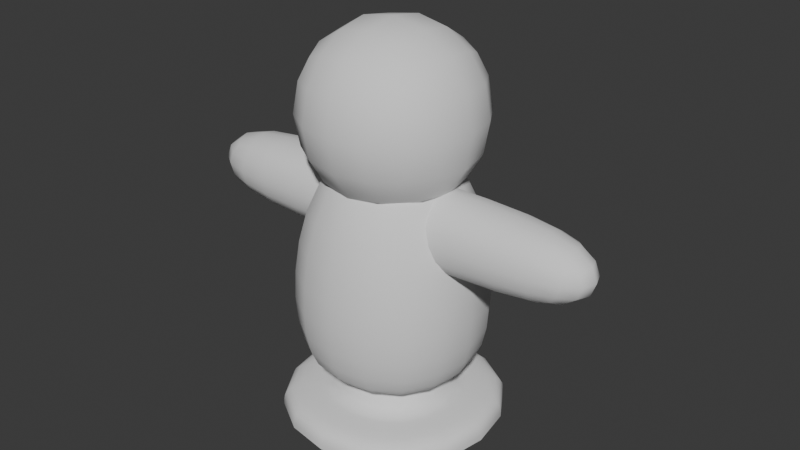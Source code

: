 # Source: Target_Dummy.blend  (saved by Blender 4.5.90; exported with 4.5.12 LTS)
import bpy
from mathutils import Matrix  # noqa: F401  (used for matrix-valued properties, if any)

bpy.ops.wm.read_factory_settings(use_empty=True)
scene = bpy.context.scene
scene.name = 'Scene'

# ---- collections
col_collection = bpy.data.collections.new('Collection'); scene.collection.children.link(col_collection)
col_collection_2 = bpy.data.collections.new('Collection 2'); scene.collection.children.link(col_collection_2)

# ---- node groups
ng_smooth_by_angle = bpy.data.node_groups.new('Smooth by Angle', 'GeometryNodeTree')
_s = ng_smooth_by_angle.interface.new_socket(name='Mesh', in_out='OUTPUT', socket_type='NodeSocketGeometry')
_s = ng_smooth_by_angle.interface.new_socket(name='Mesh', in_out='INPUT', socket_type='NodeSocketGeometry')
_s = ng_smooth_by_angle.interface.new_socket(name='Angle', in_out='INPUT', socket_type='NodeSocketFloat')
_s.subtype = 'ANGLE'
_s.default_value = 0.5236
_s.min_value = 0.0
_s.max_value = 3.142
_s.description = 'Maximum face angle for smooth edges'
_s = ng_smooth_by_angle.interface.new_socket(name='Ignore Sharpness', in_out='INPUT', socket_type='NodeSocketBool')
_s.force_non_field = True
ng_smooth_by_angle.description = 'Set the sharpness of mesh edges based on the angle between the neighboring faces'
ng_smooth_by_angle.is_modifier = True
_N = ng_smooth_by_angle.nodes; _L = ng_smooth_by_angle.links
n0 = _N.new('GeometryNodeSetShadeSmooth'); n0.name = 'Set Shade Smooth'; n0.location = (120, -80)
n0.domain = 'EDGE'
n1 = _N.new('GeometryNodeSetShadeSmooth'); n1.name = 'Set Shade Smooth.001'; n1.location = (300, -80)
n2 = _N.new('NodeGroupOutput'); n2.name = 'Group Output'; n2.location = (480, -80)
n3 = _N.new('GeometryNodeInputMeshEdgeAngle'); n3.name = 'Edge Angle'; n3.location = (-440, -240)
n4 = _N.new('NodeGroupInput'); n4.name = 'Group Input'; n4.location = (-80, -80)
n5 = _N.new('GeometryNodeInputEdgeSmooth'); n5.name = 'Is Edge Smooth'; n5.location = (-260, -120)
n6 = _N.new('GeometryNodeInputShadeSmooth'); n6.name = 'Is Shade Smooth'; n6.location = (-440, -397)
n7 = _N.new('FunctionNodeCompare'); n7.name = 'Compare'; n7.location = (-260, -260)
n7.operation = 'LESS_EQUAL'
n7.inputs[6].default_value = (0.0, 0.0, 0.0, 0.0)
n7.inputs[7].default_value = (0.0, 0.0, 0.0, 0.0)
n8 = _N.new('FunctionNodeBooleanMath'); n8.name = 'Boolean Math.001'; n8.location = (-80, -260)
n9 = _N.new('NodeGroupInput'); n9.name = 'Group Input.001'; n9.location = (-440, -329)
n10 = _N.new('NodeGroupInput'); n10.name = 'Group Input.002'; n10.location = (-259, -189)
n11 = _N.new('FunctionNodeBooleanMath'); n11.name = 'Boolean Math'; n11.location = (-80, -149)
n11.operation = 'OR'
n12 = _N.new('FunctionNodeBooleanMath'); n12.name = 'Boolean Math.002'; n12.location = (-260, -380)
n12.operation = 'OR'
n13 = _N.new('NodeGroupInput'); n13.name = 'Group Input.003'; n13.location = (-440, -460)
_L.new(n3.outputs[0], n7.inputs[0])
_L.new(n1.outputs[0], n2.inputs[0])
_L.new(n9.outputs[1], n7.inputs[1])
_L.new(n7.outputs[0], n8.inputs[0])
_L.new(n4.outputs[0], n0.inputs[0])
_L.new(n0.outputs[0], n1.inputs[0])
_L.new(n8.outputs[0], n0.inputs[2])
_L.new(n10.outputs[2], n11.inputs[1])
_L.new(n5.outputs[0], n11.inputs[0])
_L.new(n11.outputs[0], n0.inputs[1])
_L.new(n13.outputs[2], n12.inputs[1])
_L.new(n6.outputs[0], n12.inputs[0])
_L.new(n12.outputs[0], n8.inputs[1])
n2.is_active_output = True

# ---- world
world_world = bpy.data.worlds.new('World'); scene.world = world_world
world_world.use_nodes = True; world_world.node_tree.nodes.clear()
_N = world_world.node_tree.nodes; _L = world_world.node_tree.links
n0 = _N.new('ShaderNodeOutputWorld'); n0.name = 'World Output'; n0.location = (200, 100)
n1 = _N.new('ShaderNodeBackground'); n1.name = 'Background'; n1.location = (-200, 100)
n1.inputs[0].default_value = (0.05088, 0.05088, 0.05088, 1.0)
_L.new(n1.outputs[0], n0.inputs[0])
n0.is_active_output = True
world_world.color = (0.05088, 0.05088, 0.05088)
world_world.sun_shadow_jitter_overblur = 0.0

# ---- meshes
me_cube_001 = bpy.data.meshes.new('Cube.001')
me_cube_001.from_pydata([(-0.2049, -0.2049, 0.2166), (-0.2932, -0.2932, 1.276), (-0.2049, 0.2049, 0.2166), (-0.2932, 0.2932, 1.276), (0.2049, -0.2049, 0.2166), (0.2932, -0.2932, 1.276), (0.2049, 0.2049, 0.2166), (0.2932, 0.2932, 1.276), (-0.473, -0.473, 0.6173), (-0.473, 0.473, 0.6173), (0.473, 0.473, 0.6173), (0.473, -0.473, 0.6173), (-0.4007, 0.4007, 0.2166), (-0.4007, -0.4007, 0.2166), (0.4007, 0.4007, 0.2166), (0.4007, -0.4007, 0.2166), (-0.2756, 0.2756, 0.09451), (-0.2756, -0.2756, 0.09451), (0.2756, 0.2756, 0.09451), (0.2756, -0.2756, 0.09451), (-0.512, 0.512, 0.09451), (-0.512, -0.512, 0.09451), (0.512, 0.512, 0.09451), (0.512, -0.512, 0.09451), (-0.512, 0.512, -0.0002292), (-0.512, -0.512, -0.0002292), (0.512, 0.512, -0.0002292), (0.512, -0.512, -0.0002292), (1.001, 0.176, 1.099), (1.001, 0.176, 0.7471), (1.001, -0.176, 1.099), (1.001, -0.176, 0.7471), (0.2221, 0.176, 1.099), (0.2221, 0.176, 0.7471), (0.2221, -0.176, 1.099), (0.2221, -0.176, 0.7471), (-1.001, 0.176, 1.099), (-1.001, 0.176, 0.7471), (-1.001, -0.176, 1.099), (-1.001, -0.176, 0.7471), (-0.2221, 0.176, 1.099), (-0.2221, 0.176, 0.7471), (-0.2221, -0.176, 1.099), (-0.2221, -0.176, 0.7471), (0.4486, 0.4486, 1.795), (0.4486, 0.4486, 0.8977), (0.4486, -0.4486, 1.795), (0.4486, -0.4486, 0.8977), (-0.4486, 0.4486, 1.795), (-0.4486, 0.4486, 0.8977), (-0.4486, -0.4486, 1.795), (-0.4486, -0.4486, 0.8977)], [], [(8, 1, 3, 9), (9, 3, 7, 10), (10, 7, 5, 11), (11, 5, 1, 8), (6, 4, 19, 18), (7, 3, 1, 5), (15, 11, 8, 13), (14, 10, 11, 15), (12, 9, 10, 14), (13, 8, 9, 12), (2, 0, 13, 12), (6, 2, 12, 14), (4, 6, 14, 15), (0, 4, 15, 13), (0, 2, 16, 17), (4, 0, 17, 19), (2, 6, 18, 16), (18, 19, 23, 22), (17, 16, 20, 21), (19, 17, 21, 23), (16, 18, 22, 20), (22, 23, 27, 26), (21, 20, 24, 25), (23, 21, 25, 27), (20, 22, 26, 24), (28, 32, 34, 30), (33, 29, 31, 35), (31, 30, 34, 35), (29, 28, 30, 31), (33, 32, 28, 29), (36, 38, 42, 40), (41, 43, 39, 37), (39, 43, 42, 38), (37, 39, 38, 36), (41, 37, 36, 40), (44, 48, 50, 46), (49, 45, 47, 51), (47, 46, 50, 51), (45, 44, 46, 47), (49, 48, 44, 45), (51, 50, 48, 49)])
me_cube_001.polygons.foreach_set('use_smooth', [True] * 41)
_k = {(0, 2): 0.3203, (2, 6): 0.3203, (4, 6): 0.3203, (0, 4): 0.3203, (16, 17): 1.0, (16, 18): 1.0, (18, 19): 1.0, (17, 19): 1.0}
me_cube_001.attributes.new('crease_edge', 'FLOAT', 'EDGE').data.foreach_set('value', [_k.get((min(e.vertices), max(e.vertices)), 0.0) for e in me_cube_001.edges])
_uv = me_cube_001.uv_layers.new(name='UVMap')
_uv.uv.foreach_set('vector', [0.2649, 0.173, 0.3115, 0.0, 0.4632, 0.0, 0.5097, 0.173, 0.0, 0.438, 0.04652, 0.2649, 0.1982, 0.2649, 0.2447, 0.438, 0.2649, 0.4483, 0.3115, 0.2753, 0.4632, 0.2753, 0.5097, 0.4483, 0.5097, 0.173, 0.5562, 0.0, 0.7079, 0.0, 0.7544, 0.173, 0.2649, 0.907, 0.2649, 0.8009, 0.3705, 0.7826, 0.3705, 0.9253, 0.8935, 0.7147, 0.8935, 0.8664, 0.7418, 0.8664, 0.7418, 0.7147, 0.5284, 0.2753, 0.5097, 0.173, 0.7544, 0.173, 0.7357, 0.2753, 0.2836, 0.5505, 0.2649, 0.4483, 0.5097, 0.4483, 0.491, 0.5505, 0.0187, 0.5402, 0.0, 0.438, 0.2447, 0.438, 0.226, 0.5402, 0.2836, 0.2753, 0.2649, 0.173, 0.5097, 0.173, 0.491, 0.2753, 0.8985, 0.5581, 0.7925, 0.5581, 0.7418, 0.5074, 0.9492, 0.5074, 0.8985, 0.6641, 0.8985, 0.5581, 0.9492, 0.5074, 0.9492, 0.7147, 0.7925, 0.6641, 0.8985, 0.6641, 0.9492, 0.7147, 0.7418, 0.7147, 0.7925, 0.5581, 0.7925, 0.6641, 0.7418, 0.7147, 0.7418, 0.5074, 0.3705, 0.907, 0.3705, 0.8009, 0.476, 0.7826, 0.476, 0.9253, 0.8935, 0.8391, 0.8935, 0.733, 0.9991, 0.7147, 0.9991, 0.8574, 0.8935, 0.9817, 0.8935, 0.8757, 0.9991, 0.8574, 0.9991, 1.0, 0.2038, 0.06115, 0.06115, 0.06115, 2.472e-08, 1.866e-15, 0.2649, 2e-08, 0.06115, 0.2038, 0.2038, 0.2038, 0.2649, 0.2649, 4.717e-09, 0.2649, 0.06115, 0.06115, 0.06115, 0.2038, 4.717e-09, 0.2649, 2.472e-08, 1.866e-15, 0.2038, 0.2038, 0.2038, 0.06115, 0.2649, 2e-08, 0.2649, 0.2649, 0.2321, 0.8051, 0.2321, 0.5402, 0.2566, 0.5402, 0.2566, 0.8051, 0.9366, 0.2649, 0.9366, 8.915e-09, 0.961, 1.076e-08, 0.961, 0.2649, 0.961, 0.2649, 0.961, -1.598e-09, 0.9855, 2.49e-10, 0.9855, 0.2649, 0.974, 0.5402, 0.974, 0.2753, 0.9984, 0.2753, 0.9984, 0.5402, 0.8455, 1.44e-08, 0.8455, 0.2014, 0.7544, 0.2014, 0.7544, 7.521e-09, 0.9366, 1.509e-08, 0.9366, 0.2014, 0.8455, 0.2014, 0.8455, 8.218e-09, 0.09108, 0.9738, 6.372e-10, 0.9738, 1.585e-08, 0.7723, 0.09108, 0.7723, 0.8329, 0.9575, 0.7418, 0.9575, 0.7418, 0.8664, 0.8329, 0.8664, 0.1822, 0.9738, 0.09108, 0.9738, 0.09108, 0.7723, 0.1822, 0.7723, 0.8455, 1.44e-08, 0.7544, 7.521e-09, 0.7544, 0.2014, 0.8455, 0.2014, 0.9366, 1.509e-08, 0.8455, 8.218e-09, 0.8455, 0.2014, 0.9366, 0.2014, 0.09108, 0.9738, 0.09108, 0.7723, 1.585e-08, 0.7723, 6.372e-10, 0.9738, 0.8329, 0.9575, 0.8329, 0.8664, 0.7418, 0.8664, 0.7418, 0.9575, 0.1822, 0.9738, 0.1822, 0.7723, 0.09108, 0.7723, 0.09108, 0.9738, 0.7418, 0.2753, 0.7418, 0.5074, 0.5097, 0.5074, 0.5097, 0.2753, 0.7418, 0.5074, 0.7418, 0.7395, 0.5097, 0.7395, 0.5097, 0.5074, 0.0, 0.7723, 0.0, 0.5402, 0.2321, 0.5402, 0.2321, 0.7723, 0.2649, 0.7826, 0.2649, 0.5505, 0.4971, 0.5505, 0.4971, 0.7826, 0.5097, 0.9717, 0.5097, 0.7395, 0.7418, 0.7395, 0.7418, 0.9717, 0.7418, 0.5074, 0.7418, 0.2753, 0.974, 0.2753, 0.974, 0.5074])
_ca = me_cube_001.color_attributes.new('Attribute', 'BYTE_COLOR', 'CORNER')
_ca.data.foreach_set('color', [1.0, 1.0, 1.0, 1.0, 1.0, 1.0, 1.0, 1.0, 1.0, 1.0, 1.0, 1.0, 1.0, 1.0, 1.0, 1.0, 1.0, 1.0, 1.0, 1.0, 1.0, 1.0, 1.0, 1.0, 1.0, 1.0, 1.0, 1.0, 1.0, 1.0, 1.0, 1.0, 1.0, 1.0, 1.0, 1.0, 1.0, 1.0, 1.0, 1.0, 1.0, 1.0, 1.0, 1.0, 1.0, 1.0, 1.0, 1.0, 1.0, 1.0, 1.0, 1.0, 1.0, 1.0, 1.0, 1.0, 1.0, 1.0, 1.0, 1.0, 1.0, 1.0, 1.0, 1.0, 1.0, 1.0, 1.0, 1.0, 1.0, 1.0, 1.0, 1.0, 1.0, 1.0, 1.0, 1.0, 1.0, 1.0, 1.0, 1.0, 1.0, 1.0, 1.0, 1.0, 1.0, 1.0, 1.0, 1.0, 1.0, 1.0, 1.0, 1.0, 1.0, 1.0, 1.0, 1.0, 1.0, 1.0, 1.0, 1.0, 1.0, 1.0, 1.0, 1.0, 1.0, 1.0, 1.0, 1.0, 1.0, 1.0, 1.0, 1.0, 1.0, 1.0, 1.0, 1.0, 1.0, 1.0, 1.0, 1.0, 1.0, 1.0, 1.0, 1.0, 1.0, 1.0, 1.0, 1.0, 1.0, 1.0, 1.0, 1.0, 1.0, 1.0, 1.0, 1.0, 1.0, 1.0, 1.0, 1.0, 1.0, 1.0, 1.0, 1.0, 1.0, 1.0, 1.0, 1.0, 1.0, 1.0, 1.0, 1.0, 1.0, 1.0, 1.0, 1.0, 1.0, 1.0, 1.0, 1.0, 1.0, 1.0, 1.0, 1.0, 1.0, 1.0, 1.0, 1.0, 1.0, 1.0, 1.0, 1.0, 1.0, 1.0, 1.0, 1.0, 1.0, 1.0, 1.0, 1.0, 1.0, 1.0, 1.0, 1.0, 1.0, 1.0, 1.0, 1.0, 1.0, 1.0, 1.0, 1.0, 1.0, 1.0, 1.0, 1.0, 1.0, 1.0, 1.0, 1.0, 1.0, 1.0, 1.0, 1.0, 1.0, 1.0, 1.0, 1.0, 1.0, 1.0, 1.0, 1.0, 1.0, 1.0, 1.0, 1.0, 1.0, 1.0, 1.0, 1.0, 1.0, 1.0, 1.0, 1.0, 1.0, 1.0, 1.0, 1.0, 1.0, 1.0, 1.0, 1.0, 1.0, 1.0, 1.0, 1.0, 1.0, 1.0, 1.0, 1.0, 1.0, 1.0, 1.0, 1.0, 1.0, 1.0, 1.0, 1.0, 1.0, 1.0, 1.0, 1.0, 1.0, 1.0, 1.0, 1.0, 1.0, 1.0, 1.0, 1.0, 1.0, 1.0, 1.0, 1.0, 1.0, 1.0, 1.0, 1.0, 1.0, 1.0, 1.0, 1.0, 1.0, 1.0, 1.0, 1.0, 1.0, 1.0, 1.0, 1.0, 1.0, 1.0, 1.0, 1.0, 1.0, 1.0, 1.0, 1.0, 1.0, 1.0, 1.0, 1.0, 1.0, 1.0, 1.0, 1.0, 1.0, 1.0, 1.0, 1.0, 1.0, 1.0, 1.0, 1.0, 1.0, 1.0, 1.0, 1.0, 1.0, 1.0, 1.0, 1.0, 1.0, 1.0, 1.0, 1.0, 1.0, 1.0, 1.0, 1.0, 1.0, 1.0, 1.0, 1.0, 1.0, 1.0, 1.0, 1.0, 1.0, 1.0, 1.0, 1.0, 1.0, 1.0, 1.0, 1.0, 1.0, 1.0, 1.0, 1.0, 1.0, 1.0, 1.0, 1.0, 1.0, 1.0, 1.0, 1.0, 1.0, 1.0, 1.0, 1.0, 1.0, 1.0, 1.0, 1.0, 1.0, 1.0, 1.0, 1.0, 1.0, 1.0, 1.0, 1.0, 1.0, 1.0, 1.0, 1.0, 1.0, 1.0, 1.0, 1.0, 1.0, 1.0, 1.0, 1.0, 1.0, 1.0, 1.0, 1.0, 1.0, 1.0, 1.0, 1.0, 1.0, 1.0, 1.0, 1.0, 1.0, 1.0, 1.0, 1.0, 1.0, 1.0, 1.0, 1.0, 1.0, 1.0, 1.0, 1.0, 1.0, 1.0, 1.0, 1.0, 1.0, 1.0, 1.0, 1.0, 1.0, 1.0, 1.0, 1.0, 1.0, 1.0, 1.0, 1.0, 1.0, 1.0, 1.0, 1.0, 1.0, 1.0, 1.0, 1.0, 1.0, 1.0, 1.0, 1.0, 1.0, 1.0, 1.0, 1.0, 1.0, 1.0, 1.0, 1.0, 1.0, 1.0, 1.0, 1.0, 1.0, 1.0, 1.0, 1.0, 1.0, 1.0, 1.0, 1.0, 1.0, 1.0, 1.0, 1.0, 1.0, 1.0, 1.0, 1.0, 1.0, 1.0, 1.0, 1.0, 1.0, 1.0, 1.0, 1.0, 1.0, 1.0, 1.0, 1.0, 1.0, 1.0, 1.0, 1.0, 1.0, 1.0, 1.0, 1.0, 1.0, 1.0, 1.0, 1.0, 1.0, 1.0, 1.0, 1.0, 1.0, 1.0, 1.0, 1.0, 1.0, 1.0, 1.0, 1.0, 1.0, 1.0, 1.0, 1.0, 1.0, 1.0, 1.0, 1.0, 1.0, 1.0, 1.0, 1.0, 1.0, 1.0, 1.0, 1.0, 1.0, 1.0, 1.0, 1.0, 1.0, 1.0, 1.0, 1.0, 1.0, 1.0, 1.0, 1.0, 1.0, 1.0, 1.0, 1.0, 1.0, 1.0, 1.0, 1.0, 1.0, 1.0, 1.0, 1.0, 1.0, 1.0, 1.0, 1.0, 1.0, 1.0, 1.0, 1.0, 1.0, 1.0, 1.0, 1.0, 1.0, 1.0, 1.0, 1.0, 1.0, 1.0, 1.0, 1.0, 1.0, 1.0, 1.0, 1.0, 1.0, 1.0, 1.0, 1.0, 1.0, 1.0, 1.0, 1.0, 1.0, 1.0, 1.0, 1.0, 1.0, 1.0, 1.0, 1.0, 1.0, 1.0, 1.0, 1.0, 1.0, 1.0, 1.0, 1.0, 1.0, 1.0, 1.0, 1.0, 1.0, 1.0, 1.0, 1.0, 1.0, 1.0, 1.0, 1.0, 1.0, 1.0, 1.0, 1.0, 1.0, 1.0, 1.0, 1.0, 1.0, 1.0, 1.0, 1.0, 1.0, 1.0, 1.0, 1.0, 1.0, 1.0, 1.0, 1.0, 1.0, 1.0, 1.0, 1.0, 1.0, 1.0, 1.0, 1.0, 1.0, 1.0, 1.0, 1.0, 1.0, 1.0, 1.0, 1.0, 1.0, 1.0, 1.0, 1.0, 1.0, 1.0, 1.0, 1.0, 1.0, 1.0, 1.0, 1.0, 1.0, 1.0, 1.0, 1.0, 1.0, 1.0, 1.0, 1.0, 1.0, 1.0, 1.0, 1.0, 1.0, 1.0, 1.0, 1.0])
me_cube_001.update()
me_cube_004 = bpy.data.meshes.new('Cube.004')
me_cube_004.from_pydata([(1.001, 0.176, 1.381), (1.001, 0.176, 1.029), (1.001, -0.176, 1.381), (1.001, -0.176, 1.029), (0.2221, 0.176, 1.381), (0.2221, 0.176, 1.029), (0.2221, -0.176, 1.381), (0.2221, -0.176, 1.029)], [], [(0, 4, 6, 2), (5, 1, 3, 7), (3, 2, 6, 7), (1, 0, 2, 3), (5, 4, 0, 1)])
me_cube_004.polygons.foreach_set('use_smooth', [True] * 5)
_uv = me_cube_004.uv_layers.new(name='UVMap')
_uv.uv.foreach_set('vector', [0.8455, 1.44e-08, 0.8455, 0.2014, 0.7544, 0.2014, 0.7544, 7.521e-09, 0.9366, 1.509e-08, 0.9366, 0.2014, 0.8455, 0.2014, 0.8455, 8.218e-09, 0.09108, 0.9738, 6.372e-10, 0.9738, 1.585e-08, 0.7723, 0.09108, 0.7723, 0.8329, 0.9575, 0.7418, 0.9575, 0.7418, 0.8664, 0.8329, 0.8664, 0.1822, 0.9738, 0.09108, 0.9738, 0.09108, 0.7723, 0.1822, 0.7723])
me_cube_004.update()
arm_armature = bpy.data.armatures.new('Armature')  # bones are not reproduced

# ---- objects
ob_cube = bpy.data.objects.new('Cube', me_cube_001)
ob_armature = bpy.data.objects.new('Armature', arm_armature)
ob_cube_003 = bpy.data.objects.new('Cube.003', me_cube_004)

# ---- transforms, parenting, visibility, modifiers, constraints
ob_cube.parent = ob_armature
ob_cube.location = (0.0, 0.0, 0.0)
_vg = ob_cube.vertex_groups.new(name='Base')
for _i, _w in zip([0, 1, 2, 3, 4, 5, 6, 7, 8, 9, 10, 11, 12, 13, 14, 15, 16, 17, 18, 19, 20, 21, 22, 23, 24, 25, 26, 27, 28, 29, 30, 31, 32, 33, 34, 35, 36, 37, 38, 39, 40, 41, 42, 43, 44, 45, 46, 47, 48, 49, 50, 51], [0.0, 0.0, 0.0, 0.0, 0.0, 0.0, 0.0, 0.0, 0.0, 0.0, 0.0, 0.0, 0.0, 0.0, 0.0, 0.0, 1.0, 1.0, 0.9972, 0.9979, 1.0, 1.0, 1.0, 1.0, 1.0, 1.0, 1.0, 0.9988, 0.0, 0.0, 0.0, 0.0, 0.0, 0.0, 0.0, 0.0, 0.0, 0.0, 0.0, 0.0, 0.0, 0.0, 0.0, 0.0, 0.0, 0.0, 0.0, 0.0, 0.0, 0.0, 0.0, 0.0]): _vg.add([_i], _w, 'REPLACE')
_vg = ob_cube.vertex_groups.new(name='Main')
for _i, _w in zip([0, 1, 2, 3, 4, 5, 6, 7, 8, 9, 10, 11, 12, 13, 14, 15, 16, 17, 18, 19, 20, 21, 22, 23, 24, 25, 26, 27, 28, 29, 30, 31, 32, 33, 34, 35, 36, 37, 38, 39, 40, 41, 42, 43, 44, 45, 46, 47, 48, 49, 50, 51], [1.0, 1.0, 1.0, 1.0, 1.0, 1.0, 1.0, 1.0, 1.0, 1.0, 1.0, 1.0, 1.0, 1.0, 1.0, 1.0, 0.0003904, 0.0, 0.0001366, 0.0, 0.0, 0.0, 0.0, 0.00108, 0.009169, 0.0005269, 0.0, 0.0002993, 1.0, 1.0, 1.0, 1.0, 1.0, 1.0, 1.0, 1.0, 1.0, 1.0, 1.0, 1.0, 1.0, 1.0, 1.0, 1.0, 1.0, 1.0, 1.0, 1.0, 1.0, 1.0, 1.0, 1.0]): _vg.add([_i], _w, 'REPLACE')
_m = ob_cube.modifiers.new('Subdivision', 'SUBSURF')
_m = ob_cube.modifiers.new('Armature', 'ARMATURE')
_m.object = ob_armature
_m = ob_cube.modifiers.new('Smooth by Angle', 'NODES')
_m.node_group = ng_smooth_by_angle
_gi = [s.identifier for s in ng_smooth_by_angle.interface.items_tree if s.item_type == 'SOCKET' and s.in_out == 'INPUT']
_m[_gi[1]] = 1.396  # Angle
_m.use_pin_to_last = True
_m.show_group_selector = False
ob_armature.location = (0.0, 0.0, 0.0)
ob_cube_003.parent = ob_armature
ob_cube_003.location = (0.0, 0.0, 0.0)
_vg = ob_cube_003.vertex_groups.new(name='Base')
for _i, _w in zip([0, 1, 2, 3, 4, 5, 6, 7], [0.9933, 0.9988, 1.0, 1.0, 0.9995, 0.9998, 1.0, 1.0]): _vg.add([_i], _w, 'REPLACE')
_m = ob_cube_003.modifiers.new('Subdivision', 'SUBSURF')
_m = ob_cube_003.modifiers.new('Mirror', 'MIRROR')
_m = ob_cube_003.modifiers.new('Armature', 'ARMATURE')
_m.object = ob_armature

# ---- collection membership
col_collection.objects.link(ob_cube)
col_collection.objects.link(ob_armature)
col_collection_2.objects.link(ob_cube_003)
def _layer_coll(name, lc=None):
    lc = lc or bpy.context.view_layer.layer_collection
    for c in lc.children:
        if c.name == name: return c
        r = _layer_coll(name, c)
        if r: return r
_layer_coll('Collection 2').exclude = True

# ---- scene / render settings (as saved in the file)
scene.frame_start = 1; scene.frame_end = 250; scene.frame_set(1)
scene.render.engine = 'BLENDER_EEVEE_NEXT'
bpy.context.view_layer.update()

# ---- added for rendering (the .blend has no active camera and no usable light): camera, sun
cam_auto = bpy.data.cameras.new('AutoCamera')
cam_auto.lens = 50.0
cam_auto.sensor_width = 36.0
cam_auto.clip_end = 1000.0
ob_auto_camera = bpy.data.objects.new('AutoCamera', cam_auto)
scene.collection.objects.link(ob_auto_camera)
ob_auto_camera.location = (2.58351, -3.06272, 2.90318)
ob_auto_camera.rotation_euler = (1.09748, -7.21219e-08, 0.694738)
scene.camera = ob_auto_camera
light_auto_sun = bpy.data.lights.new('AutoSun', 'SUN')
light_auto_sun.energy = 3.0
light_auto_sun.angle = 0.0523599
ob_auto_sun = bpy.data.objects.new('AutoSun', light_auto_sun)
scene.collection.objects.link(ob_auto_sun)
ob_auto_sun.rotation_euler = (0.872665, 0.174533, 0.523599)
bpy.context.view_layer.update()
